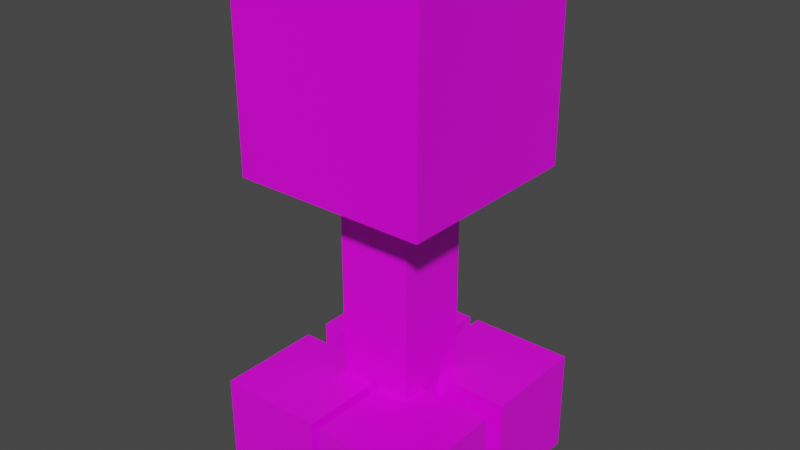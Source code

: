 # Source: char.blend  (saved by Blender 2.82.7; exported with 4.5.12 LTS)
import bpy
from mathutils import Matrix  # noqa: F401  (used for matrix-valued properties, if any)

bpy.ops.wm.read_factory_settings(use_empty=True)
scene = bpy.context.scene
scene.name = 'Scene'

# ---- collections
col_collection = bpy.data.collections.new('Collection'); scene.collection.children.link(col_collection)

# ---- images (referenced by path relative to the original .blend; pixels are not part of the script)
import os
ASSET_DIR = os.environ.get("B2B_ASSET_DIR", "")  # directory of the original .blend (textures are referenced by path, not embedded)
HERE = os.path.dirname(os.path.abspath(__file__))  # packed textures are extracted next to this script under _unpacked/

def load_image(name, relpath, width, height, colorspace="sRGB"):
    """Load a texture the original file referenced (path relative to the .blend, or extracted next to this script)."""
    p = next((c for c in (os.path.join(HERE, relpath), os.path.join(ASSET_DIR, relpath)) if relpath and os.path.exists(c)), "")
    if p:
        img = bpy.data.images.load(p, check_existing=True)
        img.name = name
    else:  # same state as the original file: an image datablock whose file is absent (Cycles renders it pink)
        img = bpy.data.images.new(name, width, height)
        img.source = "FILE"
        img.filepath = "//" + (relpath or name)
    img.colorspace_settings.name = colorspace
    return img
img_creeper_texture_png_transparent_png = load_image('creeper-texture-png-transparent.png', 'creeper-texture-png-transparent.png', 1024, 1024, 'sRGB')

# ---- materials (node trees are filled in below, after node groups)
mat_material = bpy.data.materials.new('Material')
mat_material.alpha_threshold = 0.0
mat_material.use_transparent_shadow = False
mat_material.line_color = (0.0, 0.0, 0.0, 1.0)

# ---- material node trees
mat_material.use_nodes = True; mat_material.node_tree.nodes.clear()
_N = mat_material.node_tree.nodes; _L = mat_material.node_tree.links
n0 = _N.new('ShaderNodeOutputMaterial'); n0.name = 'Material Output'; n0.location = (300, 300)
n1 = _N.new('ShaderNodeBsdfPrincipled'); n1.name = 'Principled BSDF'; n1.location = (10, 300)
n1.distribution = 'GGX'
n1.subsurface_method = 'BURLEY'
n1.inputs[2].default_value = 0.4
n1.inputs[3].default_value = 1.45
n1.inputs[27].default_value = (0.0, 0.0, 0.0, 1.0)
n1.inputs[28].default_value = 1.0
n2 = _N.new('ShaderNodeTexImage'); n2.name = 'Image Texture'; n2.location = (-280, 260)
n2.image = img_creeper_texture_png_transparent_png
_L.new(n1.outputs[0], n0.inputs[0])
_L.new(n2.outputs[0], n1.inputs[0])
n0.is_active_output = True

# ---- world
world_world = bpy.data.worlds.new('World'); scene.world = world_world
world_world.use_nodes = True; world_world.node_tree.nodes.clear()
_N = world_world.node_tree.nodes; _L = world_world.node_tree.links
n0 = _N.new('ShaderNodeOutputWorld'); n0.name = 'World Output'; n0.location = (300, 300)
n1 = _N.new('ShaderNodeBackground'); n1.name = 'Background'; n1.location = (10, 300)
n1.inputs[0].default_value = (0.05088, 0.05088, 0.05088, 1.0)
_L.new(n1.outputs[0], n0.inputs[0])
n0.is_active_output = True
world_world.color = (0.05088, 0.05088, 0.05088)
world_world.use_sun_shadow = False
world_world.sun_shadow_jitter_overblur = 0.0

# ---- meshes
me_cube = bpy.data.meshes.new('Cube')
me_cube.from_pydata([(1.0, 1.0, 1.0), (1.0, 1.0, -1.0), (1.0, -1.0, 1.0), (1.0, -1.0, -1.0), (-1.0, 1.0, 1.0), (-1.0, 1.0, -1.0), (-1.0, -1.0, 1.0), (-1.0, -1.0, -1.0)], [], [(0, 4, 6, 2), (3, 2, 6, 7), (7, 6, 4, 5), (5, 1, 3, 7), (1, 0, 2, 3), (5, 4, 0, 1)])
_uv = me_cube.uv_layers.new(name='UVMap')
_uv.uv.foreach_set('vector', [0.2356, 0.4972, 0.3548, 0.4972, 0.3548, 0.7472, 0.2356, 0.7472, 0.246, 0.5169, 0.2453, 0.7381, 0.1303, 0.7401, 0.1301, 0.5171, 0.375, 0.0, 0.625, 0.0, 0.625, 0.25, 0.375, 0.25, 0.2487, 0.5, 0.375, 0.5, 0.375, 0.75, 0.2487, 0.75, 0.2384, 0.5018, 0.3591, 0.5018, 0.3591, 0.7518, 0.2384, 0.7518, 0.375, 0.25, 0.4943, 0.25, 0.4943, 0.5, 0.375, 0.5])
me_cube.materials.append(mat_material)
me_cube.use_remesh_preserve_volume = False
me_cube.use_remesh_preserve_attributes = False
me_cube.use_mirror_vertex_groups = False
me_cube.update()
me_cube_001 = bpy.data.meshes.new('Cube.001')
me_cube_001.from_pydata([(-1.0, -1.0, -1.0), (-1.0, -1.0, 1.0), (-1.0, 1.0, -1.0), (-1.0, 1.0, 1.0), (1.0, -1.0, -1.0), (1.0, -1.0, 1.0), (1.0, 1.0, -1.0), (1.0, 1.0, 1.0)], [], [(0, 1, 3, 2), (2, 3, 7, 6), (6, 7, 5, 4), (4, 5, 1, 0), (2, 6, 4, 0), (7, 3, 1, 5)])
_uv = me_cube_001.uv_layers.new(name='UVMap')
_uv.uv.foreach_set('vector', [0.375, 0.0, 0.625, 0.0, 0.625, 0.25, 0.375, 0.25, 0.3606, 0.08414, 0.6106, 0.08414, 0.6106, 0.3341, 0.3606, 0.3341, 0.3281, 0.04568, 0.5781, 0.04568, 0.5781, 0.2957, 0.3281, 0.2957, 0.3317, 0.03606, 0.5817, 0.03606, 0.5817, 0.2861, 0.3317, 0.2861, 0.3065, 0.06491, 0.5565, 0.06491, 0.5565, 0.3149, 0.3065, 0.3149, 0.3401, 0.0601, 0.5901, 0.0601, 0.5901, 0.3101, 0.3401, 0.3101])
me_cube_001.materials.append(mat_material)
me_cube_001.use_remesh_fix_poles = True
me_cube_001.use_remesh_preserve_attributes = False
me_cube_001.use_mirror_vertex_groups = False
me_cube_001.update()
me_cube_002 = bpy.data.meshes.new('Cube.002')
me_cube_002.from_pydata([(-1.0, -1.0, -1.0), (-1.0, -1.0, 1.0), (-1.0, 1.0, -1.0), (-1.0, 1.0, 1.0), (1.0, -1.0, -1.0), (1.0, -1.0, 1.0), (1.0, 1.0, -1.0), (1.0, 1.0, 1.0)], [], [(0, 1, 3, 2), (2, 3, 7, 6), (6, 7, 5, 4), (4, 5, 1, 0), (2, 6, 4, 0), (7, 3, 1, 5)])
_uv = me_cube_002.uv_layers.new(name='UVMap')
_uv.uv.foreach_set('vector', [0.375, 0.0, 0.625, 0.0, 0.625, 0.25, 0.375, 0.25, 0.3438, 0.03125, 0.5938, 0.03125, 0.5938, 0.2813, 0.3438, 0.2813, 0.3377, 0.03606, 0.5877, 0.03606, 0.5877, 0.2861, 0.3377, 0.2861, 0.3125, 0.06491, 0.5625, 0.06491, 0.5625, 0.3149, 0.3125, 0.3149, 0.2668, 0.06971, 0.5168, 0.06971, 0.5168, 0.3197, 0.2668, 0.3197, 0.3245, 0.007214, 0.5745, 0.007214, 0.5745, 0.2572, 0.3245, 0.2572])
me_cube_002.materials.append(mat_material)
me_cube_002.use_remesh_fix_poles = True
me_cube_002.use_remesh_preserve_attributes = False
me_cube_002.use_mirror_vertex_groups = False
me_cube_002.update()
me_cube_003 = bpy.data.meshes.new('Cube.003')
me_cube_003.from_pydata([(-1.0, 3.49, -1.0), (-1.0, 1.49, -1.0), (-1.0, 3.49, 1.0), (1.0, 3.49, -1.0), (1.0, 1.49, -1.0), (1.0, 3.49, 1.0), (1.0, 1.49, 1.0), (-1.0, 1.49, 1.0)], [], [(1, 0, 3, 4), (0, 1, 7, 2), (3, 0, 2, 5), (4, 3, 5, 6), (6, 5, 2, 7), (1, 4, 6, 7)])
_uv = me_cube_003.uv_layers.new(name='UVMap')
_uv.uv.foreach_set('vector', [0.2814, 0.05264, 0.2814, 0.3026, 0.5314, 0.3026, 0.5314, 0.05264, 0.3279, 0.02018, 0.3279, 0.2702, 0.5779, 0.2702, 0.5779, 0.02018, 0.3237, 0.05557, 0.3237, 0.3056, 0.5737, 0.3056, 0.5737, 0.05557, 0.3176, 0.07183, 0.3176, 0.3218, 0.5676, 0.3218, 0.5676, 0.07183, 0.315, 0.0462, 0.315, 0.2962, 0.565, 0.2962, 0.565, 0.0462, 0.3531, 0.004458, 0.3531, 0.2545, 0.6031, 0.2545, 0.6031, 0.004458])
me_cube_003.materials.append(mat_material)
me_cube_003.use_remesh_fix_poles = True
me_cube_003.use_remesh_preserve_attributes = False
me_cube_003.use_mirror_vertex_groups = False
me_cube_003.update()
me_cube_004 = bpy.data.meshes.new('Cube.004')
me_cube_004.from_pydata([(-1.179, -1.0, -1.0), (-1.179, 1.0, -1.0), (-1.179, -1.0, 1.0), (-3.179, -1.0, -1.0), (-3.179, 1.0, -1.0), (-3.179, -1.0, 1.0), (-3.179, 1.0, 1.0), (-1.179, 1.0, 1.0)], [], [(1, 0, 3, 4), (0, 1, 7, 2), (3, 0, 2, 5), (4, 3, 5, 6), (6, 5, 2, 7), (1, 4, 6, 7)])
_uv = me_cube_004.uv_layers.new(name='UVMap')
_uv.uv.foreach_set('vector', [0.001222, 0.4964, 0.001222, 0.7464, 0.122, 0.7464, 0.122, 0.4964, 0.2684, 0.02538, 0.2684, 0.2754, 0.3839, 0.2754, 0.3839, 0.02538, 0.1251, 0.7475, 0.1251, 0.9975, 0.252, 0.9975, 0.252, 0.7475, 0.2354, 0.4975, 0.2354, 0.7475, 0.3497, 0.7475, 0.3497, 0.4975, 0.3446, 0.4467, 0.3446, 0.6967, 0.4703, 0.6967, 0.4703, 0.4467, 0.3154, 0.2551, 0.3154, 0.5051, 0.4385, 0.5051, 0.4385, 0.2551])
me_cube_004.materials.append(mat_material)
me_cube_004.use_remesh_fix_poles = True
me_cube_004.use_remesh_preserve_attributes = False
me_cube_004.use_mirror_vertex_groups = False
me_cube_004.update()
me_cube_005 = bpy.data.meshes.new('Cube.005')
me_cube_005.from_pydata([(-1.179, 3.49, -1.0), (-1.179, 1.49, -1.0), (-1.179, 3.49, 1.0), (-3.179, 3.49, -1.0), (-3.179, 1.49, -1.0), (-3.179, 3.49, 1.0), (-3.179, 1.49, 1.0), (-1.179, 1.49, 1.0)], [], [(1, 4, 3, 0), (0, 2, 7, 1), (3, 5, 2, 0), (4, 6, 5, 3), (6, 7, 2, 5), (1, 7, 6, 4)])
_uv = me_cube_005.uv_layers.new(name='UVMap')
_uv.uv.foreach_set('vector', [0.2921, 0.0601, 0.5421, 0.0601, 0.5421, 0.3101, 0.2921, 0.3101, 0.375, 0.0, 0.625, 0.0, 0.625, 0.25, 0.375, 0.25, 0.3401, 0.02645, 0.5901, 0.02645, 0.5901, 0.2764, 0.3401, 0.2764, 0.3017, 0.03366, 0.5517, 0.03366, 0.5517, 0.2837, 0.3017, 0.2837, 0.3233, 0.04808, 0.5733, 0.04808, 0.5733, 0.2981, 0.3233, 0.2981, 0.3209, 0.05289, 0.5709, 0.05289, 0.5709, 0.3029, 0.3209, 0.3029])
me_cube_005.materials.append(mat_material)
me_cube_005.use_remesh_fix_poles = True
me_cube_005.use_remesh_preserve_attributes = False
me_cube_005.use_mirror_vertex_groups = False
me_cube_005.update()
arm_armature = bpy.data.armatures.new('Armature')  # bones are not reproduced

# ---- objects
ob_cube = bpy.data.objects.new('Cube', me_cube)
ob_cube_001 = bpy.data.objects.new('Cube.001', me_cube_001)
ob_cube_002 = bpy.data.objects.new('Cube.002', me_cube_002)
ob_armature = bpy.data.objects.new('Armature', arm_armature)
ob_cube_003 = bpy.data.objects.new('Cube.003', me_cube_003)
ob_cube_004 = bpy.data.objects.new('Cube.004', me_cube_004)
ob_cube_005 = bpy.data.objects.new('Cube.005', me_cube_005)

# ---- transforms, parenting, visibility, modifiers, constraints
ob_cube.parent = ob_armature
ob_cube.location = (0.0, 0.0, 5.0)
ob_cube.scale = (1.179, 1.179, 1.179)
ob_cube.lock_rotations_4d = False
ob_cube.empty_display_type = 'ARROWS'
ob_cube.lineart.crease_threshold = 0.0
_vg = ob_cube.vertex_groups.new(name='head')
_vg.add([0, 1, 2, 3, 4, 5, 6, 7], 1.0, 'REPLACE')
_m = ob_cube.modifiers.new('Armature', 'ARMATURE')
_m.object = ob_armature
ob_cube_001.parent = ob_armature
ob_cube_001.location = (0.0, 0.0, 2.319)
ob_cube_001.scale = (0.456, 0.456, 1.72)
ob_cube_001.lineart.crease_threshold = 0.0
_vg = ob_cube_001.vertex_groups.new(name='spine')
_vg.add([0, 1, 2, 3, 4, 5, 6, 7], 1.0, 'REPLACE')
_m = ob_cube_001.modifiers.new('Armature', 'ARMATURE')
_m.object = ob_armature
ob_cube_002.parent = ob_armature
ob_cube_002.location = (0.6992, -0.7988, 0.6546)
ob_cube_002.scale = (0.6416, 0.6416, 0.6416)
ob_cube_002.lineart.crease_threshold = 0.0
_vg = ob_cube_002.vertex_groups.new(name='back-right')
_vg.add([0, 1, 2, 3, 4, 5, 6, 7], 1.0, 'REPLACE')
_m = ob_cube_002.modifiers.new('Armature', 'ARMATURE')
_m.object = ob_armature
ob_armature.location = (0.005418, 0.02324, -0.04703)
ob_armature.show_in_front = True
ob_armature.lineart.crease_threshold = 0.0
ob_cube_003.parent = ob_armature
ob_cube_003.location = (0.6992, -0.7988, 0.6546)
ob_cube_003.scale = (0.6416, 0.6416, 0.6416)
ob_cube_003.lineart.crease_threshold = 0.0
_vg = ob_cube_003.vertex_groups.new(name='front-right')
_vg.add([0, 1, 2, 3, 4, 5, 6, 7], 1.0, 'REPLACE')
_m = ob_cube_003.modifiers.new('Armature', 'ARMATURE')
_m.object = ob_armature
ob_cube_004.parent = ob_armature
ob_cube_004.location = (0.6992, -0.7988, 0.6546)
ob_cube_004.scale = (0.6416, 0.6416, 0.6416)
ob_cube_004.lineart.crease_threshold = 0.0
_vg = ob_cube_004.vertex_groups.new(name='back-left')
_vg.add([0, 1, 2, 3, 4, 5, 6, 7], 1.0, 'REPLACE')
_m = ob_cube_004.modifiers.new('Armature', 'ARMATURE')
_m.object = ob_armature
ob_cube_005.parent = ob_armature
ob_cube_005.location = (0.6992, -0.7988, 0.6546)
ob_cube_005.scale = (0.6416, 0.6416, 0.6416)
ob_cube_005.lineart.crease_threshold = 0.0
_vg = ob_cube_005.vertex_groups.new(name='front-left')
_vg.add([0, 1, 2, 3, 4, 5, 6, 7], 1.0, 'REPLACE')
_m = ob_cube_005.modifiers.new('Armature', 'ARMATURE')
_m.object = ob_armature

# ---- collection membership
col_collection.objects.link(ob_cube)
col_collection.objects.link(ob_cube_001)
col_collection.objects.link(ob_cube_002)
col_collection.objects.link(ob_armature)
col_collection.objects.link(ob_cube_003)
col_collection.objects.link(ob_cube_004)
col_collection.objects.link(ob_cube_005)

# ---- scene / render settings (as saved in the file)
scene.frame_start = 0; scene.frame_end = 10; scene.frame_set(11)
scene.render.engine = 'BLENDER_EEVEE_NEXT'
scene.cycles.use_denoising = False
scene.cycles.samples = 128
scene.cycles.sampling_pattern = 'TABULATED_SOBOL'
scene.cycles.use_adaptive_sampling = False
scene.cycles.use_light_tree = False
scene.view_settings.view_transform = 'Filmic'
bpy.context.view_layer.update()

# ---- added for rendering (the .blend has no active camera and no usable light): camera, sun
cam_auto = bpy.data.cameras.new('AutoCamera')
cam_auto.lens = 50.0
cam_auto.sensor_width = 36.0
cam_auto.clip_end = 1000.0
ob_auto_camera = bpy.data.objects.new('AutoCamera', cam_auto)
scene.collection.objects.link(ob_auto_camera)
ob_auto_camera.location = (6.90526, -8.26692, 8.65805)
ob_auto_camera.rotation_euler = (1.09748, -7.21219e-08, 0.694738)
scene.camera = ob_auto_camera
light_auto_sun = bpy.data.lights.new('AutoSun', 'SUN')
light_auto_sun.energy = 3.0
light_auto_sun.angle = 0.0523599
ob_auto_sun = bpy.data.objects.new('AutoSun', light_auto_sun)
scene.collection.objects.link(ob_auto_sun)
ob_auto_sun.rotation_euler = (0.872665, 0.174533, 0.523599)
bpy.context.view_layer.update()
